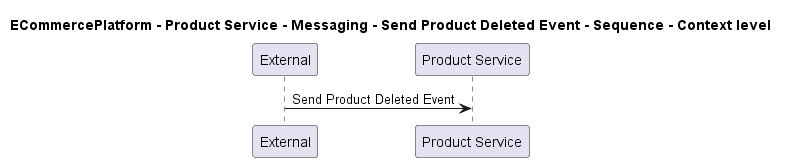

The diagram above was rendered by PlantUML. Its source (embedded in the PNG):
@startuml

title ECommercePlatform - Product Service - Messaging - Send Product Deleted Event - Sequence - Context level

participant "External" as C4InterFlow.SoftwareSystems.ExternalSystem
participant "Product Service" as ECommercePlatform.SoftwareSystems.ProductService

C4InterFlow.SoftwareSystems.ExternalSystem -> ECommercePlatform.SoftwareSystems.ProductService : Send Product Deleted Event


@enduml